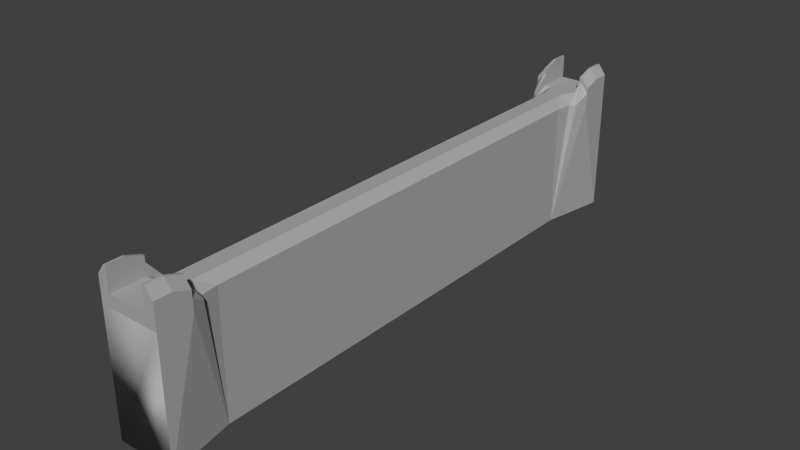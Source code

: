 # Source: castleWallOneSide.blend  (saved by Blender 2.71.0; exported with 4.5.12 LTS)
import bpy
from mathutils import Matrix  # noqa: F401  (used for matrix-valued properties, if any)

bpy.ops.wm.read_factory_settings(use_empty=True)
scene = bpy.context.scene
scene.name = 'Scene'

# ---- collections
col_collection_1 = bpy.data.collections.new('Collection 1'); scene.collection.children.link(col_collection_1)

# ---- materials (node trees are filled in below, after node groups)
mat_sidesmaterial_001 = bpy.data.materials.new('sidesMaterial_001')
mat_sidesmaterial_001.alpha_threshold = 0.0
mat_sidesmaterial_001.use_transparent_shadow = False
mat_sidesmaterial_001.diffuse_color = (0.4096, 0.4096, 0.4096, 1.0)
mat_sidesmaterial_001.specular_color = (0.125, 0.125, 0.125)
mat_sidesmaterial_001.roughness = 0.5
mat_sidesmaterial_001.line_color = (0.0, 0.0, 0.0, 1.0)

# ---- material node trees

# ---- world
world_world = bpy.data.worlds.new('World'); scene.world = world_world
world_world.color = (0.05088, 0.05088, 0.05088)
world_world.use_sun_shadow = False
world_world.sun_shadow_jitter_overblur = 0.0
world_world.cycles.sampling_method = 'MANUAL'
world_world.cycles.sample_map_resolution = 256

# ---- meshes
me_cube_003 = bpy.data.meshes.new('Cube.003')
me_cube_003.from_pydata([(2.619, -7.376, -1.412), (2.632, 13.72, -1.393), (2.645, -7.37, -22.81), (2.645, 13.72, -22.81), (3.001, 15.72, -0.0001398), (4.501, 15.72, -2.0), (3.001, 17.72, -0.0001387), (4.501, 17.72, -22.81), (3.001, -17.72, -0.0001398), (4.501, -17.72, -2.0), (3.843, 14.95, -1.308), (3.001, 14.72, -1.371), (4.501, 17.72, 2.277), (2.001, 15.72, -0.0001398), (3.001, 17.72, 4.0), (4.501, 15.72, 1.29), (3.001, 15.72, 3.012), (1.244, 14.72, -0.0001398), (1.244, -8.37, -0.0001398), (3.001, 15.72, 2.0), (4.501, 15.72, 0.3157), (3.001, -17.72, 4.0), (4.501, -17.72, 2.277), (4.501, 16.72, 2.277), (3.001, 16.72, 4.0), (3.398, 15.72, 3.012), (3.398, 17.72, 4.0), (3.398, -17.72, 4.0), (3.398, 16.72, 4.0), (3.469, 15.72, 2.0), (-2.637, -7.376, -1.412), (-2.649, 13.72, -1.393), (-2.662, -7.37, -22.81), (-2.662, 13.72, -22.81), (-2.999, 15.72, -0.0001398), (-4.499, 15.72, -2.0), (-2.999, 17.72, -0.0001387), (-4.499, 17.72, -22.81), (-2.999, -17.72, -0.0001398), (-4.499, -17.72, -2.0), (-3.841, 14.95, -1.308), (-2.999, 14.72, -1.371), (-4.499, 17.72, 2.277), (-1.999, 15.72, -0.0001398), (-2.999, 17.72, 4.0), (-4.499, 15.72, 1.29), (-2.999, 15.72, 3.012), (-1.242, 14.72, -0.0001398), (-1.242, -8.37, -0.0001398), (-2.999, 15.72, 2.0), (-4.498, 15.72, 0.3157), (-2.999, -17.72, 4.0), (-4.499, -17.72, 2.277), (-4.499, 16.72, 2.277), (-2.999, 16.72, 4.0), (-3.395, 15.72, 3.012), (-3.395, 17.72, 4.0), (-3.395, -17.72, 4.0), (-3.395, 16.72, 4.0), (-3.467, 15.72, 2.0), (2.619, -13.72, -1.412), (2.645, -13.72, -22.81), (3.001, -15.72, -0.0001398), (4.501, -15.72, -0.0001398), (4.501, -15.72, -2.0), (3.001, -17.72, -0.0001398), (4.501, -17.72, -22.81), (3.001, -15.72, 3.012), (1.991, -15.72, -0.0001398), (3.836, -14.93, -1.327), (3.001, -14.72, -1.371), (1.244, -14.72, -0.0001398), (3.001, -15.72, 2.0), (4.501, -15.72, 1.29), (3.001, -17.72, 4.0), (4.501, -17.72, 2.277), (3.398, -15.72, 3.012), (3.398, -17.72, 4.0), (4.501, -16.72, 2.277), (3.001, -16.72, 4.0), (3.398, -16.72, 4.0), (3.469, -15.72, 2.0), (-2.637, -13.72, -1.412), (-2.662, -13.72, -22.81), (-2.999, -15.72, -0.0001398), (-4.499, -15.72, -0.0001398), (-4.499, -15.72, -2.0), (-3.009, -17.72, -0.0001398), (-4.499, -17.72, -22.81), (-2.999, -15.72, 3.012), (-2.009, -15.72, -0.0001398), (-3.834, -14.93, -1.327), (-2.999, -14.72, -1.371), (-1.242, -14.72, -0.0001398), (-2.999, -15.72, 2.0), (-4.499, -15.72, 1.29), (-2.999, -17.72, 4.0), (-4.499, -17.72, 2.277), (-3.395, -15.72, 3.012), (-3.395, -17.72, 4.0), (-4.499, -16.72, 2.277), (-2.999, -16.72, 4.0), (-3.395, -16.72, 4.0), (-3.467, -15.72, 2.0)], [], [(32, 3, 2), (3, 1, 0), (11, 4, 13), (49, 44, 54), (50, 45, 53), (28, 23, 26), (23, 12, 26), (24, 28, 26), (25, 28, 24), (25, 15, 23), (40, 50, 35), (59, 55, 45), (10, 29, 19), (10, 20, 29), (25, 19, 29), (3, 10, 11), (30, 31, 33), (43, 34, 41), (51, 57, 52), (39, 8, 38), (18, 1, 17), (18, 0, 1), (34, 43, 36), (47, 48, 18), (5, 20, 10), (42, 56, 44), (36, 7, 37), (56, 42, 53), (54, 44, 56), (54, 58, 55), (55, 58, 53), (49, 59, 40), (40, 59, 50), (19, 6, 4), (33, 31, 41), (33, 35, 37), (3, 33, 37), (7, 3, 37), (7, 5, 3), (2, 3, 0), (3, 32, 33), (17, 11, 13), (44, 49, 36), (46, 49, 54), (49, 41, 34), (42, 50, 53), (49, 34, 36), (35, 50, 37), (50, 42, 37), (41, 31, 47), (31, 30, 48), (31, 48, 47), (14, 24, 26), (16, 25, 24), (28, 25, 23), (33, 40, 35), (50, 59, 45), (46, 55, 49), (55, 59, 49), (11, 10, 19), (25, 29, 15), (25, 16, 19), (29, 20, 15), (1, 3, 11), (32, 30, 33), (47, 43, 41), (8, 22, 21), (38, 51, 52), (22, 27, 21), (38, 52, 39), (39, 9, 8), (8, 9, 22), (8, 21, 74), (21, 27, 77), (38, 8, 65), (1, 11, 17), (52, 57, 99), (18, 48, 93), (51, 38, 87), (13, 4, 6), (30, 32, 83), (22, 9, 66), (43, 6, 36), (47, 13, 43), (47, 17, 13), (13, 6, 43), (27, 22, 75), (18, 17, 47), (48, 30, 82), (3, 5, 10), (12, 20, 7), (15, 20, 23), (20, 12, 23), (20, 5, 7), (26, 12, 14), (7, 6, 12), (44, 36, 42), (12, 6, 14), (58, 56, 53), (36, 6, 7), (36, 37, 42), (32, 2, 61), (58, 54, 56), (46, 54, 55), (45, 55, 53), (9, 39, 88), (18, 71, 60), (57, 51, 96), (0, 60, 61), (41, 49, 40), (19, 16, 24), (6, 19, 14), (4, 11, 19), (39, 52, 97), (19, 24, 14), (40, 33, 41), (72, 62, 65), (103, 95, 98), (70, 71, 68), (69, 81, 63), (80, 79, 74), (78, 80, 77), (76, 80, 78), (76, 67, 79), (69, 70, 72), (69, 63, 64), (61, 60, 70), (72, 67, 76), (92, 84, 90), (91, 85, 103), (102, 99, 96), (100, 97, 99), (100, 102, 98), (98, 102, 101), (91, 103, 94), (86, 85, 91), (92, 82, 83), (88, 61, 66), (88, 86, 83), (88, 83, 61), (61, 64, 66), (72, 70, 62), (74, 72, 65), (67, 72, 79), (72, 74, 79), (98, 89, 94), (103, 85, 95), (98, 94, 103), (62, 70, 68), (82, 92, 93), (77, 80, 74), (75, 78, 77), (73, 76, 78), (80, 76, 79), (81, 69, 72), (61, 69, 64), (69, 61, 70), (97, 100, 95), (97, 95, 88), (95, 86, 88), (63, 81, 73), (81, 72, 76), (81, 76, 73), (73, 78, 75), (64, 73, 66), (73, 75, 66), (71, 70, 60), (84, 92, 94), (94, 89, 101), (87, 94, 96), (87, 84, 94), (94, 101, 96), (90, 84, 87), (62, 68, 65), (68, 93, 90), (87, 68, 90), (93, 92, 90), (93, 68, 71), (68, 87, 65), (101, 102, 96), (102, 100, 99), (95, 100, 98), (89, 98, 101), (92, 91, 94), (83, 86, 91), (91, 92, 83), (65, 8, 74), (74, 21, 77), (87, 38, 65), (97, 52, 99), (71, 18, 93), (96, 51, 87), (82, 30, 83), (75, 22, 66), (77, 27, 75), (93, 48, 82), (83, 32, 61), (66, 9, 88), (0, 18, 60), (99, 57, 96), (2, 0, 61), (88, 39, 97)])
me_cube_003.polygons.foreach_set('use_smooth', [0, 0, 0, 0, 0, 0, 0, 0, 0, 0, 0, 0, 0, 0, 0, 0, 0, 0, 0, 0, 0, 0, 0, 0, 0, 0, 0, 0, 0, 0, 0, 0, 0, 0, 0, 0, 0, 0, 0, 0, 0, 0, 0, 0, 0, 0, 0, 0, 0, 0, 0, 0, 0, 0, 0, 0, 0, 0, 0, 0, 0, 0, 0, 0, 0, 0, 0, 0, 0, 0, 0, 0, 1, 1, 1, 0, 1, 0, 1, 0, 0, 1, 0, 0, 0, 0, 1, 0, 0, 0, 0, 0, 0, 0, 0, 0, 0, 0, 0, 0, 0, 0, 0, 0, 0, 1, 0, 1, 0, 0, 0, 0, 0, 1, 0, 0, 0, 0, 0, 0, 0, 0, 0, 0, 0, 0, 0, 0, 0, 0, 0, 0, 0, 0, 0, 0, 0, 0, 0, 0, 0, 0, 0, 0, 0, 0, 0, 0, 0, 0, 0, 0, 0, 0, 0, 0, 0, 0, 0, 0, 0, 0, 0, 0, 0, 0, 0, 0, 0, 0, 0, 0, 0, 0, 0, 0, 0, 0, 0, 0, 0, 0, 0, 0, 0, 0, 1, 1, 1, 1, 0, 1, 0, 1, 1, 0, 0, 1, 0, 1, 0, 1])
_uv = me_cube_003.uv_layers.new(name='Cube_003-mesh-map-0')
_uv.uv.foreach_set('vector', [0.4194, 0.6778, 1.481, 4.895, 1.481, 0.6778, 0.4946, 0.2593, 0.4954, 4.542, -3.724, 4.538, 0.3773, 1.607, 0.3773, 2.046, 0.1773, 2.046, 0.4949, 0.5518, 0.8949, 0.9518, 0.6949, 0.9518, 0.495, 0.615, 0.4949, 0.8097, 0.6949, 1.007, 0.6949, 0.5518, 0.6949, 0.2072, 0.8949, 0.5518, 0.6949, 0.6072, 0.8949, 0.6072, 0.8949, 0.9518, 0.3521, 0.6949, 0.4314, 0.6949, 0.4314, 0.8949, 0.4314, 0.4949, 0.4314, 0.6949, 0.3521, 0.6949, 0.4949, 0.3543, 0.4949, 0.00973, 0.6949, 0.2072, 0.7412, 0.6903, 0.895, 1.015, 0.8949, 0.5518, 0.6585, 0.5518, 0.6728, 0.7543, 0.4521, 0.4097, 0.5205, 0.6903, 0.4456, 1.352, 0.3521, 1.352, 0.5205, 0.6903, 0.6519, 1.015, 0.4456, 1.352, 0.4314, 0.3543, 0.3521, 0.1518, 0.4456, 0.1518, 0.6805, 0.2593, 0.9202, 4.559, 0.7517, 4.546, 0.6763, 0.5383, 4.895, 0.542, 4.895, -3.741, 0.3237, -0.1567, 0.1237, -0.1567, 0.1237, -0.5959, 0.3517, 0.4206, 0.2724, 0.4206, 0.05174, 0.07599, 0.4517, 0.4206, 1.952, 0.8206, 0.7517, 0.8206, 0.7357, 1.064, 0.4571, -6.016, 0.7357, -6.335, 0.4911, 1.463, 0.2088, 1.144, 0.2125, -5.617, 0.258, 0.441, 0.458, 0.441, 0.258, 1.082, 0.7035, 0.697, 0.7035, -6.702, 1.201, -6.702, 0.4949, 0.5518, 0.495, 1.015, 0.3412, 0.6903, 0.4222, 0.7488, 0.6429, 1.093, 0.7222, 1.093, 0.3517, 0.4206, 1.852, -4.141, 0.05174, -4.141, 0.4949, 0.5518, 0.4949, 0.2072, 0.2949, 0.2072, 0.3521, 0.6949, 0.3521, 0.8949, 0.2728, 0.8949, 0.3521, 0.6949, 0.2728, 0.6949, 0.2728, 0.4949, 0.4949, 0.3543, 0.6949, 0.5518, 0.6949, 0.2072, 0.3521, 0.5518, 0.2585, 0.5518, 0.1836, -0.1097, 0.5836, 0.6903, 0.6585, 1.352, 0.4522, 1.015, 0.4949, 0.5518, 0.8949, 0.1518, 0.4949, 0.1518, 0.4946, 0.2593, 0.4954, 4.542, 0.6946, 4.546, 0.4946, 0.2593, 0.8946, 4.421, 1.295, 0.2593, 0.6808, 0.4949, -0.3806, 0.4949, -0.7479, 1.295, 0.6521, 0.4949, 0.2808, -0.3051, -1.148, 0.4949, 0.4946, 0.2593, 0.09463, 4.421, -0.3054, 0.2593, 0.6775, 0.2593, 4.895, 0.2593, 0.6763, 4.538, 0.6808, 0.4949, -0.3806, -3.722, -0.3806, 0.4949, 0.4007, 0.697, 0.7521, 0.697, 0.5521, 1.017, 0.4949, 0.5518, 0.09495, 0.1518, 0.4949, -0.2482, 0.4949, 0.3543, 0.4949, 0.1518, 0.6949, 0.5518, 0.4949, 0.5518, 0.2949, -0.1223, 0.4949, 0.1518, 0.4949, 0.6072, 0.09501, 0.215, 0.2949, 0.6072, 0.4949, 0.5518, 0.4949, 0.1518, 0.8949, 0.1518, 0.4946, 0.4206, 0.4947, 0.8837, 0.8946, -3.741, 0.4947, 0.4837, 0.8946, 0.876, 0.8946, -4.141, 0.3521, 0.697, 0.4219, 0.3777, 0.7035, 0.697, 0.6151, 1.006, 0.6114, 7.767, 0.8937, 8.085, 0.4219, 0.3777, 0.7035, -6.702, 0.7035, 0.697, 0.3521, 0.4949, 0.3521, 0.2949, 0.4314, 0.4949, 0.3521, 0.4949, 0.4314, 0.4949, 0.3521, 0.6949, 0.6949, 0.5518, 0.4949, 0.3543, 0.6949, 0.2072, 0.4946, 0.2593, 0.7409, 4.559, 0.8946, 4.421, 0.4522, 0.615, 0.6585, 0.9518, 0.4521, 0.8097, 0.3521, 0.3543, 0.2728, 0.3543, 0.3521, 0.1518, 0.6728, 0.3543, 0.6585, 0.1518, 0.7521, 0.1518, 0.3521, 0.6777, 0.5205, 0.6903, 0.3521, 1.352, 0.4314, 0.3543, 0.4456, 0.1518, 0.6521, 0.00973, 0.4314, 0.3543, 0.3521, 0.3543, 0.3521, 0.1518, 0.4456, 0.5518, 0.6519, 0.215, 0.6521, 0.4097, 0.4954, 0.542, 0.4946, -3.741, 0.6946, 0.5465, 0.6775, 0.2593, 0.6763, 4.538, 4.895, 0.2593, 0.7035, 0.697, 0.5521, 1.017, 0.3521, 0.697, 0.3517, 0.4206, 0.6517, 0.876, 0.3517, 1.221, 0.3517, 0.4206, 0.3517, 1.221, 0.05174, 0.876, 0.6517, 0.476, 0.431, 0.8206, 0.3517, 0.8206, 0.3517, 0.4206, 0.05174, 0.876, 0.05174, 0.02055, 0.4517, 0.4206, 2.252, 0.4206, 1.952, 0.8206, 0.3517, 0.4206, 0.6517, 0.02055, 0.6517, 0.876, 0.3521, 0.6086, 0.3521, 0.6086, 0.3521, 0.6086, 0.3521, 0.6086, 0.4314, 0.6086, 0.4314, 0.6086, 0.3521, 0.6086, 1.552, 0.6086, 1.552, 0.6086, 0.6782, 0.3777, 0.7521, 0.697, 0.4007, 0.697, 0.4521, 0.6086, 0.6728, 0.6086, 0.6728, 0.6086, 0.8254, 0.308, 0.3282, 0.308, 0.3282, -1.726, 0.3521, 0.6086, 0.3521, 0.6086, 0.3521, 0.6086, 0.27, 0.441, 0.47, 0.441, 0.47, 1.082, 0.6763, 0.5383, 0.6775, -3.741, -0.5917, -3.741, 0.6521, 0.6086, 0.6521, 0.6086, 0.6521, 0.6086, 0.4715, 0.03204, 1.471, 0.673, 0.2715, 0.673, 0.7437, 0.697, 1.392, 1.017, 0.5924, 1.017, 0.7407, 0.697, 1.238, 0.697, 1.389, 1.017, 1.022, 0.441, 1.222, 1.082, 0.2222, 0.441, 0.4314, 0.6086, 0.6521, 0.6086, 0.6521, 0.6086, 0.4147, -2.212, 0.4147, 5.212, -0.08249, 5.212, 0.5275, 1.078, 0.2452, 0.759, 0.2452, 2.793, 0.4946, 0.2593, 0.8946, 4.421, 0.7409, 4.559, 0.4946, 0.476, 0.09469, 0.08371, 0.4946, -4.541, 0.4949, 0.4097, 0.495, 0.215, 0.6949, 0.6072, 0.495, 0.615, 0.8949, 1.007, 0.6949, 1.007, 0.4947, 0.4837, 0.4946, 0.02055, 0.8946, -4.141, 0.8775, 0.7182, 1.098, 0.3736, 0.7982, 0.7182, 0.7261, 0.2345, 0.4261, 4.796, 0.7261, 5.251, 0.3517, 0.7182, 0.3517, -0.08181, 0.05174, 0.3736, 1.222, 0.7488, 0.9222, 0.2934, 0.9222, 1.093, 0.6949, 0.5518, 0.8949, 0.5518, 0.6949, 0.2072, 0.3517, 0.4206, 1.552, 0.4206, 1.852, -4.141, 0.3517, 0.4206, 0.05174, -4.141, 0.05174, 0.876, 0.4194, 0.6778, 1.481, 0.6778, 1.481, -0.5914, 0.6728, 0.6949, 0.7521, 0.6949, 0.6728, 0.8949, 0.3521, 0.4949, 0.3521, 0.6949, 0.2728, 0.4949, 0.4949, 0.4097, 0.4949, 0.7543, 0.6949, 0.6072, 0.6517, 0.4206, -1.148, 0.4206, -1.148, -3.741, 0.8652, -0.3314, 0.8652, 1.703, 0.5829, 1.384, 0.6728, 0.6086, 0.7521, 0.6086, 0.7521, 0.6086, 0.6763, 0.5383, -0.5929, 0.5383, -0.5917, -3.741, 0.3521, 0.6777, 0.3521, 1.352, 0.1836, 0.6903, 0.4949, 0.5518, 0.4949, 0.7543, 0.6949, 0.9518, 0.4949, 0.5518, 0.09495, 0.9518, 0.4949, 1.352, 0.4949, 0.5518, 0.2949, 0.2777, 0.4949, 0.9518, 0.4521, 0.6086, 0.4521, 0.6086, 0.4521, 0.6086, 0.4949, 0.5518, 0.6949, 0.9518, 0.8949, 0.9518, 0.5833, 0.559, 0.819, -3.741, 0.7517, 0.5465, 0.6086, 0.5518, 0.6086, 0.1518, 0.2086, 0.1518, 0.6585, 0.5518, 0.4521, 0.4097, 0.6728, 0.7543, 0.1333, 0.6966, -0.2181, 0.6966, -0.06669, 0.3761, 0.519, 0.6864, 0.4456, 1.352, 0.6521, 0.9518, 0.4314, 0.4086, 0.3521, 0.4086, 0.3521, 0.2086, 0.4086, 0.6072, 0.4086, 0.9518, 0.2086, 0.9518, 0.6086, 0.3543, 0.4086, 0.5518, 0.4086, 0.2072, 0.4314, 0.6086, 0.3521, 0.6086, 0.3521, 0.4086, 0.519, 0.6864, 0.3521, 0.6777, 0.3521, 1.352, 0.3666, 0.6864, 0.2086, 0.9518, 0.2086, 0.5518, 0.6083, 0.2593, 0.6071, 4.538, 0.4083, 4.546, 0.3521, 0.5518, 0.3521, 0.7543, 0.4314, 0.7543, 0.3521, 0.6693, 0.3521, 1.109, 0.5521, 1.109, 0.5851, 0.6864, 0.4521, 0.9518, 0.6585, 1.352, 0.6728, 0.4086, 0.6728, 0.2086, 0.7521, 0.2086, 0.4086, 0.6072, 0.2086, 0.6072, 0.2086, 0.9518, 0.4086, 0.6072, 0.4086, 0.9518, 0.6086, 0.7543, 0.6728, 0.6086, 0.6728, 0.4086, 0.7521, 0.4086, 0.5851, 0.6864, 0.6585, 1.352, 0.7521, 1.352, 0.6086, 0.5518, 0.6086, 0.9518, 0.7666, 0.6864, 0.4083, 0.5464, 0.6071, 0.5383, 0.6083, -3.741, 0.4521, 0.6086, 1.881, 1.409, 2.252, 0.6086, 0.6083, 0.2593, 1.008, 4.421, 1.408, 0.2593, 0.4521, 0.6086, 0.8194, 1.409, 1.881, 1.409, 0.6083, 0.2593, 0.2083, 4.421, -0.1917, 0.2593, 0.6086, 0.5518, 0.8086, -0.1223, 0.6086, 0.1518, 0.6086, 0.5518, 1.009, 0.1518, 0.6086, -0.2482, 0.6086, 0.3543, 0.6086, 0.1518, 0.4086, 0.5518, 0.6086, 0.5518, 0.2086, 0.9518, 0.4086, 0.9518, 0.6728, 0.3543, 0.7521, 0.3543, 0.7521, 0.1518, 0.6585, 0.5518, 0.4521, 0.1518, 0.4521, 0.4097, 0.6728, 0.3543, 0.7521, 0.1518, 0.6585, 0.1518, 0.1038, 0.5979, 0.1038, 0.2641, -0.04819, 0.5979, 0.4244, 0.5909, 0.3521, 0.2723, 0.7035, 0.2723, 0.4314, 0.6086, 0.4314, 0.8086, 0.3521, 0.6086, 0.6086, 0.6072, 0.8086, 0.6072, 0.6086, 0.9518, 0.6086, 0.4097, 0.6086, 0.7543, 0.4086, 0.6072, 0.4314, 0.4086, 0.4314, 0.6086, 0.3521, 0.4086, 0.4456, 0.5518, 0.519, -0.1136, 0.3521, 0.5518, 0.6083, 0.2593, 0.3662, 4.555, 0.2083, 4.421, 0.5518, 0.4626, 0.4312, -1.712, 0.4673, 0.4582, 0.6086, 0.6072, 0.8086, 0.6072, 1.009, 0.4097, 0.6083, 0.476, 1.008, 0.2785, 0.6083, -4.541, 0.6083, 0.2785, 0.6083, -0.3794, 0.2083, -4.541, 0.6521, 0.5518, 0.4456, 0.9518, 0.6521, 0.8097, 0.4456, 0.5518, 0.3521, 0.5518, 0.4314, 0.7543, 0.4456, 0.5518, 0.4314, 0.7543, 0.6521, 0.4097, 0.6086, 0.4097, 0.4086, 0.6072, 0.2086, 0.6072, 0.6083, 0.4206, 0.6083, 1.078, 0.2083, -3.741, 0.6083, 0.2785, 0.2083, 0.476, 0.2083, -4.541, 0.1818, 0.4765, 0.5332, 0.4765, 0.4569, 0.7951, 0.6086, 0.5518, 0.8086, 0.2777, 0.6086, 0.9518, 0.6086, 0.5518, 0.6086, 0.7543, 0.4086, 0.9518, 0.6086, 0.5518, 1.009, 0.9518, 0.6086, 1.352, 0.6086, 0.5518, 1.009, 0.5518, 1.009, 0.9518, 0.6086, 0.5518, 0.4086, 0.9518, 0.2086, 0.9518, 0.3646, 0.7589, 0.1646, 0.7589, 0.1646, 0.1179, 0.5239, 0.5586, 0.3239, 0.5586, 0.5239, -0.08242, 0.5521, 0.5586, -0.09655, 0.8791, -0.2479, 0.5586, -0.3276, 0.5085, 0.6724, 1.15, -0.1276, 1.15, 0.7035, 0.2381, 0.3521, 0.2381, 0.5521, -0.08242, 0.6566, 0.4885, 1.305, 0.168, 1.154, 0.4885, 0.4271, 0.6484, -0.5729, 0.007425, 0.6271, 0.007425, 0.3521, 0.4086, 0.2728, 0.4086, 0.3521, 0.2086, 0.4086, 0.5518, 0.4086, 0.2072, 0.2086, 0.5518, 0.6086, 0.4097, 0.4086, 0.6072, 0.6086, 0.7543, 0.3521, 0.6086, 0.2728, 0.6086, 0.3521, 0.4086, 0.3521, 0.6777, 0.1851, 0.6864, 0.3521, 1.352, 0.6083, 0.2593, 0.2083, 4.421, 0.3662, 4.555, 0.5848, 0.5552, 0.7517, 0.5464, 0.819, -3.741, 0.3521, 0.6086, 0.3521, 0.6086, 0.3521, 0.6086, 0.3521, 0.6086, 0.3521, 0.6086, 0.4314, 0.6086, 0.3521, 0.6086, 0.3521, 0.6086, 1.552, 0.6086, 0.4521, 0.6086, 0.4521, 0.6086, 0.6728, 0.6086, 0.5603, -0.07814, 0.5603, 1.923, -0.2237, -0.07814, 0.3521, 0.6086, 0.3521, 0.6086, 0.3521, 0.6086, 0.6071, 0.5383, 1.876, 0.5383, 0.6083, -3.741, 0.6521, 0.6086, 0.6521, 0.6086, 0.6521, 0.6086, 0.4314, 0.6086, 0.4314, 0.6086, 0.6521, 0.6086, 0.101, 1.103, 0.101, -0.9309, -0.1812, 0.7844, 0.4194, 0.6086, 0.4194, 1.878, 1.481, 0.6086, 0.6517, 0.2593, 0.6517, 4.421, -1.148, 0.2593, 1.713, 0.351, 1.995, 0.6696, 1.713, 2.385, 0.6728, 0.6086, 0.6728, 0.6086, 0.7521, 0.6086, 0.6775, 0.2593, 0.6763, 4.538, -0.5917, 0.2593, 0.4521, 0.6086, 0.4521, 0.6086, 0.4521, 0.6086])
me_cube_003.materials.append(mat_sidesmaterial_001)
me_cube_003.use_remesh_preserve_volume = False
me_cube_003.use_remesh_preserve_attributes = False
me_cube_003.use_mirror_vertex_groups = False
me_cube_003.update()

# ---- objects
ob_cube_001 = bpy.data.objects.new('Cube_001', me_cube_003)

# ---- transforms, parenting, visibility, modifiers, constraints
ob_cube_001.location = (0.0, 0.0, 0.0)
ob_cube_001.scale = (2.0, 5.0, 1.75)
ob_cube_001.lineart.crease_threshold = 0.0

# ---- collection membership
col_collection_1.objects.link(ob_cube_001)

# ---- scene / render settings (as saved in the file)
scene.frame_start = 1; scene.frame_end = 250; scene.frame_set(5)
scene.render.engine = 'BLENDER_EEVEE_NEXT'
scene.render.resolution_percentage = 50
scene.render.dither_intensity = 0.0
scene.cycles.use_denoising = False
scene.cycles.samples = 10
scene.cycles.sampling_pattern = 'TABULATED_SOBOL'
scene.cycles.light_sampling_threshold = 0.0
scene.cycles.use_adaptive_sampling = False
scene.cycles.use_light_tree = False
scene.cycles.blur_glossy = 0.0
scene.cycles.volume_bounces = 1
scene.cycles.pixel_filter_type = 'GAUSSIAN'
scene.cycles.sample_clamp_indirect = 0.0
scene.view_settings.view_transform = 'Standard'
bpy.context.view_layer.update()

# ---- added for rendering (the .blend has no active camera and no usable light): camera, sun
cam_auto = bpy.data.cameras.new('AutoCamera')
cam_auto.lens = 50.0
cam_auto.sensor_width = 36.0
cam_auto.clip_end = 2990.1
ob_auto_camera = bpy.data.objects.new('AutoCamera', cam_auto)
scene.collection.objects.link(ob_auto_camera)
ob_auto_camera.location = (170.379, -204.453, 119.846)
ob_auto_camera.rotation_euler = (1.09748, -7.21219e-08, 0.694738)
scene.camera = ob_auto_camera
light_auto_sun = bpy.data.lights.new('AutoSun', 'SUN')
light_auto_sun.energy = 3.0
light_auto_sun.angle = 0.0523599
ob_auto_sun = bpy.data.objects.new('AutoSun', light_auto_sun)
scene.collection.objects.link(ob_auto_sun)
ob_auto_sun.rotation_euler = (0.872665, 0.174533, 0.523599)
bpy.context.view_layer.update()
